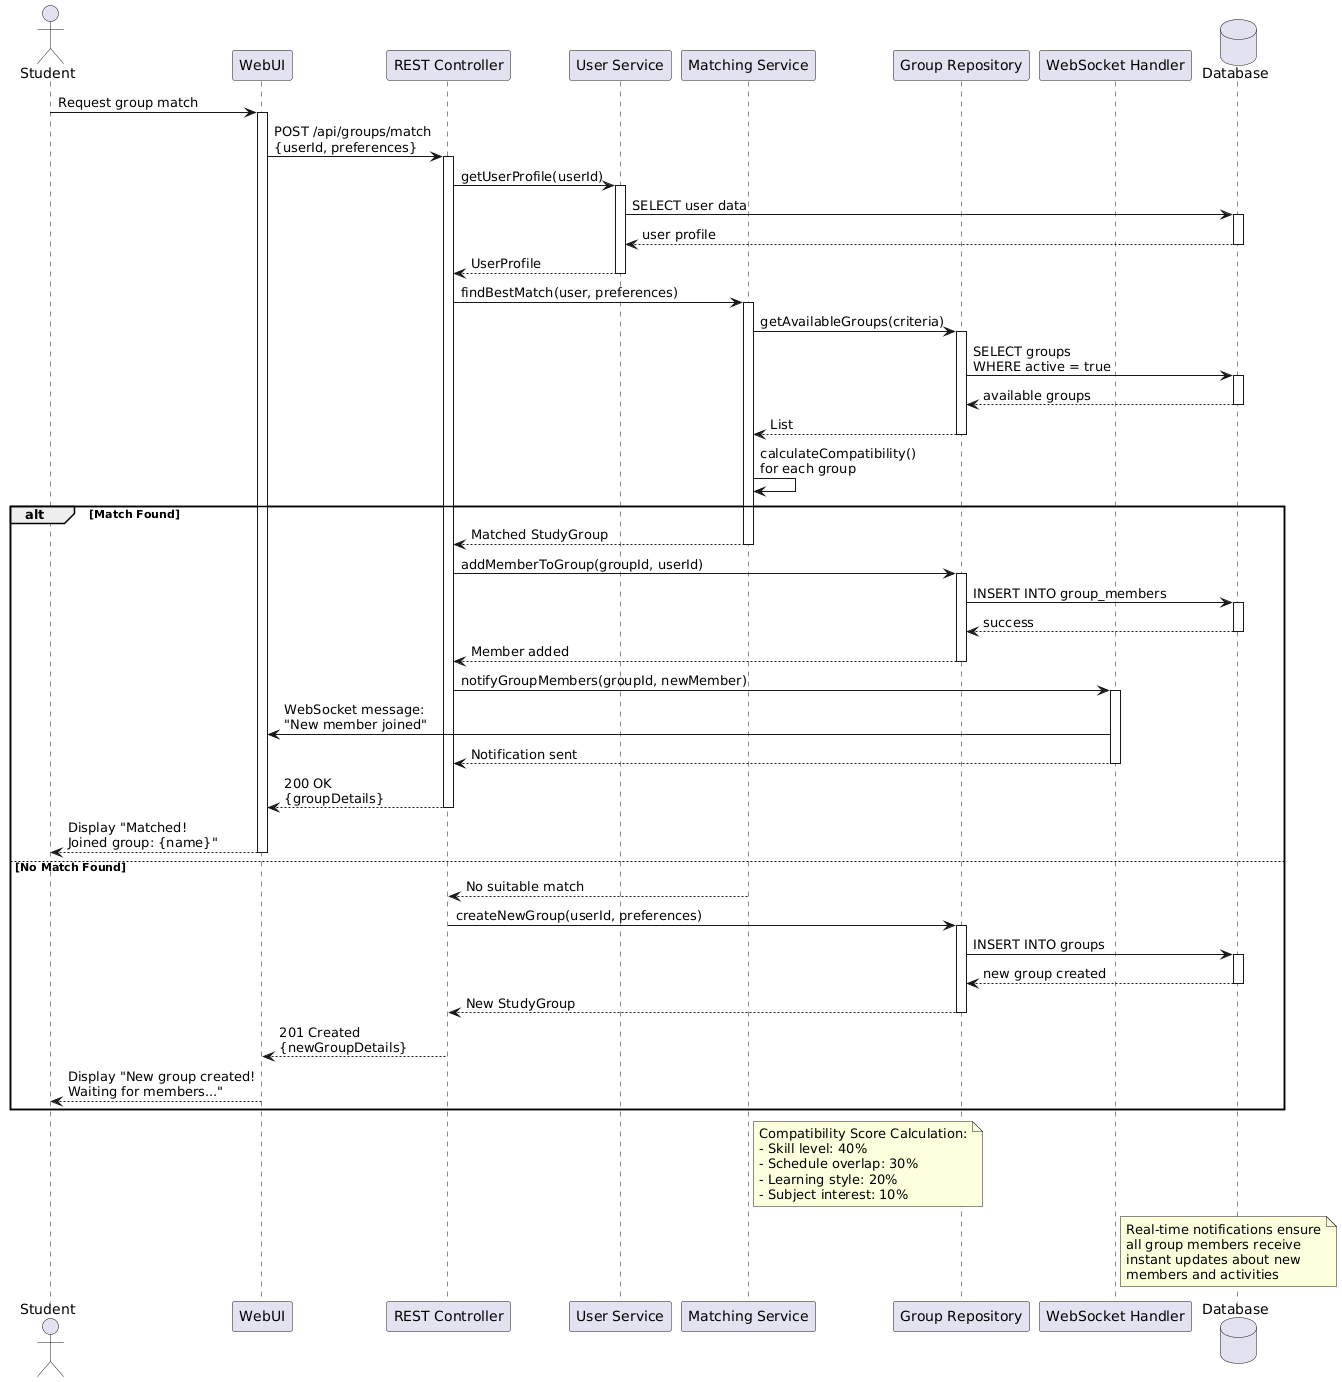

The diagram above was rendered by PlantUML. Its source (embedded in the PNG):
@startuml
actor "Student" as Student
participant "WebUI" as UI
participant "REST Controller" as REST
participant "User Service" as UserService
participant "Matching Service" as MatchingService
participant "Group Repository" as GroupRepo
participant "WebSocket Handler" as WebSocket
database "Database" as DB

Student -> UI : Request group match
activate UI

UI -> REST : POST /api/groups/match\n{userId, preferences}
activate REST

REST -> UserService : getUserProfile(userId)
activate UserService

UserService -> DB : SELECT user data
activate DB
DB --> UserService : user profile
deactivate DB

UserService --> REST : UserProfile
deactivate UserService

REST -> MatchingService : findBestMatch(user, preferences)
activate MatchingService

MatchingService -> GroupRepo : getAvailableGroups(criteria)
activate GroupRepo

GroupRepo -> DB : SELECT groups\nWHERE active = true
activate DB
DB --> GroupRepo : available groups
deactivate DB

GroupRepo --> MatchingService : List
deactivate GroupRepo

MatchingService -> MatchingService : calculateCompatibility()\nfor each group

alt Match Found
  MatchingService --> REST : Matched StudyGroup
  deactivate MatchingService
  
  REST -> GroupRepo : addMemberToGroup(groupId, userId)
  activate GroupRepo
  
  GroupRepo -> DB : INSERT INTO group_members
  activate DB
  DB --> GroupRepo : success
  deactivate DB
  
  GroupRepo --> REST : Member added
  deactivate GroupRepo
  
  REST -> WebSocket : notifyGroupMembers(groupId, newMember)
  activate WebSocket
  
  WebSocket -> UI : WebSocket message:\n"New member joined"
  
  WebSocket --> REST : Notification sent
  deactivate WebSocket
  
  REST --> UI : 200 OK\n{groupDetails}
  deactivate REST
  
  UI --> Student : Display "Matched!\nJoined group: {name}"
  deactivate UI

else No Match Found
  MatchingService --> REST : No suitable match
  deactivate MatchingService
  
  REST -> GroupRepo : createNewGroup(userId, preferences)
  activate GroupRepo
  
  GroupRepo -> DB : INSERT INTO groups
  activate DB
  DB --> GroupRepo : new group created
  deactivate DB
  
  GroupRepo --> REST : New StudyGroup
  deactivate GroupRepo
  
  REST --> UI : 201 Created\n{newGroupDetails}
  deactivate REST
  
  UI --> Student : Display "New group created!\nWaiting for members..."
  deactivate UI
end

note right of MatchingService
  Compatibility Score Calculation:
  - Skill level: 40%
  - Schedule overlap: 30%
  - Learning style: 20%
  - Subject interest: 10%
end note

note right of WebSocket
  Real-time notifications ensure
  all group members receive
  instant updates about new
  members and activities
end note
@enduml